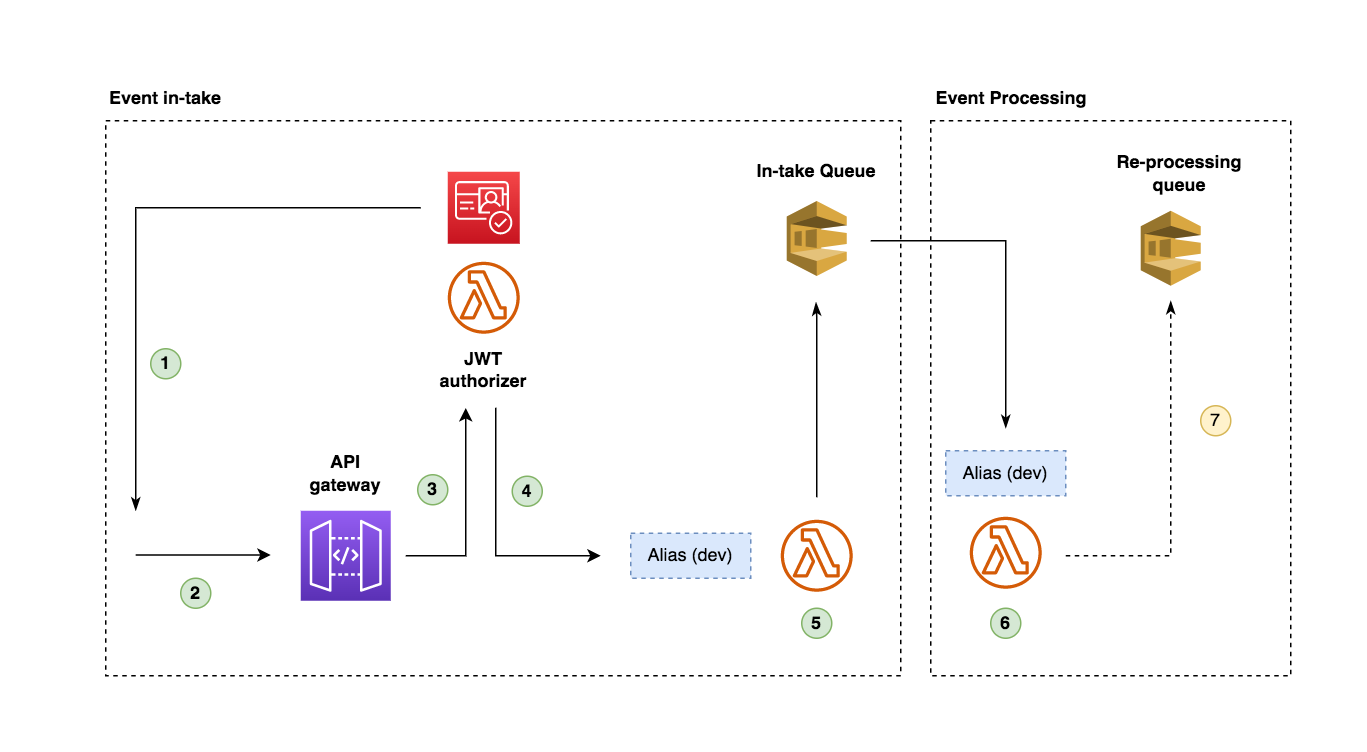

The diagram above was exported from draw.io. Its source (the exported page's mxGraphModel, read from the mxfile embedded in the PNG):
<mxGraphModel dx="1251" dy="626" grid="1" gridSize="10" guides="1" tooltips="1" connect="1" arrows="1" fold="1" page="1" pageScale="1" pageWidth="850" pageHeight="1100" math="0" shadow="0">
  <root>
    <mxCell id="41chnCzUxhK7KD6rLW6y-0" />
    <mxCell id="41chnCzUxhK7KD6rLW6y-1" parent="41chnCzUxhK7KD6rLW6y-0" />
    <mxCell id="41chnCzUxhK7KD6rLW6y-2" style="edgeStyle=orthogonalEdgeStyle;rounded=0;orthogonalLoop=1;jettySize=auto;html=1;" parent="41chnCzUxhK7KD6rLW6y-1" edge="1">
      <mxGeometry relative="1" as="geometry">
        <mxPoint x="390" y="221.5" as="targetPoint" />
        <mxPoint x="350" y="320" as="sourcePoint" />
        <Array as="points">
          <mxPoint x="390" y="251.5" />
          <mxPoint x="390" y="251.5" />
        </Array>
      </mxGeometry>
    </mxCell>
    <mxCell id="41chnCzUxhK7KD6rLW6y-3" value="" style="sketch=0;points=[[0,0,0],[0.25,0,0],[0.5,0,0],[0.75,0,0],[1,0,0],[0,1,0],[0.25,1,0],[0.5,1,0],[0.75,1,0],[1,1,0],[0,0.25,0],[0,0.5,0],[0,0.75,0],[1,0.25,0],[1,0.5,0],[1,0.75,0]];outlineConnect=0;fontColor=#232F3E;gradientColor=#945DF2;gradientDirection=north;fillColor=#5A30B5;strokeColor=#ffffff;dashed=0;verticalLabelPosition=bottom;verticalAlign=top;align=center;html=1;fontSize=12;fontStyle=0;aspect=fixed;shape=mxgraph.aws4.resourceIcon;resIcon=mxgraph.aws4.api_gateway;" parent="41chnCzUxhK7KD6rLW6y-1" vertex="1">
      <mxGeometry x="280" y="290" width="60" height="60" as="geometry" />
    </mxCell>
    <mxCell id="41chnCzUxhK7KD6rLW6y-4" value="API gateway" style="text;html=1;strokeColor=none;fillColor=none;align=center;verticalAlign=middle;whiteSpace=wrap;rounded=0;fontStyle=1" parent="41chnCzUxhK7KD6rLW6y-1" vertex="1">
      <mxGeometry x="280" y="250" width="60" height="30" as="geometry" />
    </mxCell>
    <mxCell id="41chnCzUxhK7KD6rLW6y-5" style="edgeStyle=orthogonalEdgeStyle;rounded=0;orthogonalLoop=1;jettySize=auto;html=1;startArrow=classic;startFill=1;endArrow=none;endFill=0;" parent="41chnCzUxhK7KD6rLW6y-1" edge="1">
      <mxGeometry relative="1" as="geometry">
        <mxPoint x="410" y="221.25" as="targetPoint" />
        <mxPoint x="470" y="320" as="sourcePoint" />
      </mxGeometry>
    </mxCell>
    <mxCell id="41chnCzUxhK7KD6rLW6y-6" value="Alias (dev)" style="text;html=1;strokeColor=#6c8ebf;fillColor=#dae8fc;align=center;verticalAlign=middle;whiteSpace=wrap;rounded=0;dashed=1;" parent="41chnCzUxhK7KD6rLW6y-1" vertex="1">
      <mxGeometry x="490" y="305" width="80" height="30" as="geometry" />
    </mxCell>
    <mxCell id="41chnCzUxhK7KD6rLW6y-7" value="Ingest function" style="text;html=1;strokeColor=none;fillColor=none;align=center;verticalAlign=middle;whiteSpace=wrap;rounded=0;dashed=1;fontStyle=1" parent="41chnCzUxhK7KD6rLW6y-1" vertex="1">
      <mxGeometry x="564" y="260" width="120" height="30" as="geometry" />
    </mxCell>
    <mxCell id="41chnCzUxhK7KD6rLW6y-8" value="" style="sketch=0;outlineConnect=0;fontColor=#232F3E;gradientColor=none;fillColor=#D45B07;strokeColor=none;dashed=0;verticalLabelPosition=bottom;verticalAlign=top;align=center;html=1;fontSize=12;fontStyle=0;aspect=fixed;pointerEvents=1;shape=mxgraph.aws4.lambda_function;" parent="41chnCzUxhK7KD6rLW6y-1" vertex="1">
      <mxGeometry x="600" y="296" width="48" height="48" as="geometry" />
    </mxCell>
    <mxCell id="41chnCzUxhK7KD6rLW6y-9" style="edgeStyle=orthogonalEdgeStyle;rounded=0;orthogonalLoop=1;jettySize=auto;html=1;" parent="41chnCzUxhK7KD6rLW6y-1" edge="1">
      <mxGeometry relative="1" as="geometry">
        <mxPoint x="260" y="319.5" as="targetPoint" />
        <mxPoint x="170" y="319.5" as="sourcePoint" />
      </mxGeometry>
    </mxCell>
    <mxCell id="41chnCzUxhK7KD6rLW6y-10" value="Request" style="text;html=1;strokeColor=none;fillColor=none;align=center;verticalAlign=middle;whiteSpace=wrap;rounded=0;fontStyle=0" parent="41chnCzUxhK7KD6rLW6y-1" vertex="1">
      <mxGeometry x="180" y="286" width="60" height="30" as="geometry" />
    </mxCell>
    <mxCell id="pqKUbuWkrW4jYb8uygit-1" style="edgeStyle=orthogonalEdgeStyle;rounded=0;orthogonalLoop=1;jettySize=auto;html=1;startArrow=none;startFill=0;endArrow=classicThin;endFill=1;" parent="41chnCzUxhK7KD6rLW6y-1" edge="1">
      <mxGeometry relative="1" as="geometry">
        <mxPoint x="170" y="290" as="targetPoint" />
        <mxPoint x="360" y="88" as="sourcePoint" />
        <Array as="points">
          <mxPoint x="330" y="88" />
          <mxPoint x="330" y="88" />
        </Array>
      </mxGeometry>
    </mxCell>
    <mxCell id="7yNkMRoqwzWpQq3TdG3G-0" value="" style="sketch=0;points=[[0,0,0],[0.25,0,0],[0.5,0,0],[0.75,0,0],[1,0,0],[0,1,0],[0.25,1,0],[0.5,1,0],[0.75,1,0],[1,1,0],[0,0.25,0],[0,0.5,0],[0,0.75,0],[1,0.25,0],[1,0.5,0],[1,0.75,0]];outlineConnect=0;fontColor=#232F3E;gradientColor=#F54749;gradientDirection=north;fillColor=#C7131F;strokeColor=#ffffff;dashed=0;verticalLabelPosition=bottom;verticalAlign=top;align=center;html=1;fontSize=12;fontStyle=0;aspect=fixed;shape=mxgraph.aws4.resourceIcon;resIcon=mxgraph.aws4.cognito;" parent="41chnCzUxhK7KD6rLW6y-1" vertex="1">
      <mxGeometry x="378" y="64" width="48" height="48" as="geometry" />
    </mxCell>
    <mxCell id="7yNkMRoqwzWpQq3TdG3G-1" value="JWT authorizer" style="text;html=1;strokeColor=none;fillColor=none;align=center;verticalAlign=middle;whiteSpace=wrap;rounded=0;fontStyle=1" parent="41chnCzUxhK7KD6rLW6y-1" vertex="1">
      <mxGeometry x="372" y="182" width="60" height="30" as="geometry" />
    </mxCell>
    <mxCell id="7yNkMRoqwzWpQq3TdG3G-3" value="" style="sketch=0;outlineConnect=0;fontColor=#232F3E;gradientColor=none;fillColor=#D45B07;strokeColor=none;dashed=0;verticalLabelPosition=bottom;verticalAlign=top;align=center;html=1;fontSize=12;fontStyle=0;aspect=fixed;pointerEvents=1;shape=mxgraph.aws4.lambda_function;" parent="41chnCzUxhK7KD6rLW6y-1" vertex="1">
      <mxGeometry x="378" y="124" width="48" height="48" as="geometry" />
    </mxCell>
    <mxCell id="emrDo9r_2P-BW90pnECM-4" value="1" style="ellipse;whiteSpace=wrap;html=1;aspect=fixed;" parent="41chnCzUxhK7KD6rLW6y-1" vertex="1">
      <mxGeometry x="180" y="182" width="20" height="20" as="geometry" />
    </mxCell>
    <mxCell id="emrDo9r_2P-BW90pnECM-5" value="2" style="ellipse;whiteSpace=wrap;html=1;aspect=fixed;" parent="41chnCzUxhK7KD6rLW6y-1" vertex="1">
      <mxGeometry x="210" y="335" width="20" height="20" as="geometry" />
    </mxCell>
    <mxCell id="emrDo9r_2P-BW90pnECM-6" value="3" style="ellipse;whiteSpace=wrap;html=1;aspect=fixed;" parent="41chnCzUxhK7KD6rLW6y-1" vertex="1">
      <mxGeometry x="358" y="266" width="20" height="20" as="geometry" />
    </mxCell>
    <mxCell id="emrDo9r_2P-BW90pnECM-7" value="4" style="ellipse;whiteSpace=wrap;html=1;aspect=fixed;" parent="41chnCzUxhK7KD6rLW6y-1" vertex="1">
      <mxGeometry x="421" y="267" width="20" height="20" as="geometry" />
    </mxCell>
  </root>
</mxGraphModel>